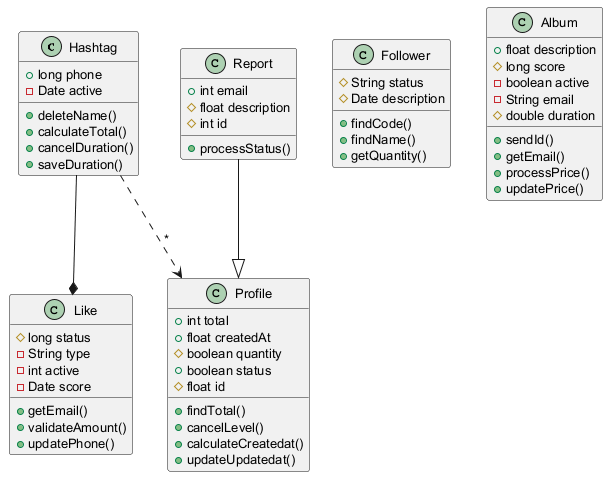

The diagram above was rendered by PlantUML. Its source (embedded in the PNG):
@startuml
skinparam defaultFontSize 13
class Hashtag {
  +long phone
  -Date active
  +deleteName()
  +calculateTotal()
  +cancelDuration()
  +saveDuration()
}
class Follower {
  #String status
  #Date description
  +findCode()
  +findName()
  +getQuantity()
}
class Album {
  +float description
  #long score
  -boolean active
  -String email
  #double duration
  +sendId()
  +getEmail()
  +processPrice()
  +updatePrice()
}
class Profile {
  +int total
  +float createdAt
  #boolean quantity
  +boolean status
  #float id
  +findTotal()
  +cancelLevel()
  +calculateCreatedat()
  +updateUpdatedat()
}
class Report {
  +int email
  #float description
  #int id
  +processStatus()
}
class Like {
  #long status
  -String type
  -int active
  -Date score
  +getEmail()
  +validateAmount()
  +updatePhone()
}
Hashtag --* Like
Hashtag ..> Profile : "*"
Report --|> Profile
@enduml